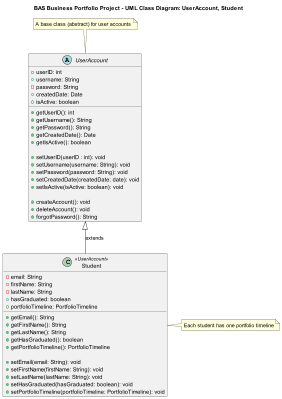

The diagram above was rendered by PlantUML. Its source (embedded in the PNG):
@startuml
title BAS Business Portfolio Project - UML Class Diagram: UserAccount, Student

abstract class UserAccount {
    - userID: int
    + username: String
    - password: String
    + createdDate: Date
    + isActive: boolean

    + getUserID(): int
    + getUsername(): String
    + getPassword(): String
    + getCreatedDate(): Date
    + getIsActive(): boolean

    + setUserID(userID : int): void
    + setUsername(username: String): void
    + setPassword(password: String): void
    + setCreatedDate(createdDate: date): void
    + setIsActive(isActive: boolean): void

    + createAccount(): void
    + deleteAccount(): void
    + forgotPassword(): String
}

class Student <<UserAccount>> {
    - email: String
    - firstName: String
    - lastName: String
    + hasGraduated: boolean
    + portfolioTimeline: PortfolioTimeline

    + getEmail(): String
    + getFirstName(): String
    + getLastName(): String
    + getHasGraduated(): boolean
    + getPortfolioTimeline(): PortfolioTimeline

    + setEmail(email: String): void
    + setFirstName(firstName: String): void
    + setLastName(lastName: String): void
    + setHasGraduated(hasGraduated: boolean): void
    + setPortfolioTimeline(portfolioTimeline: PortfolioTimeline): void
}

UserAccount <|-- Student : extends
note top of UserAccount: A base class (abstract) for user accounts
note right of Student: Each student has one portfolio timeline
@enduml